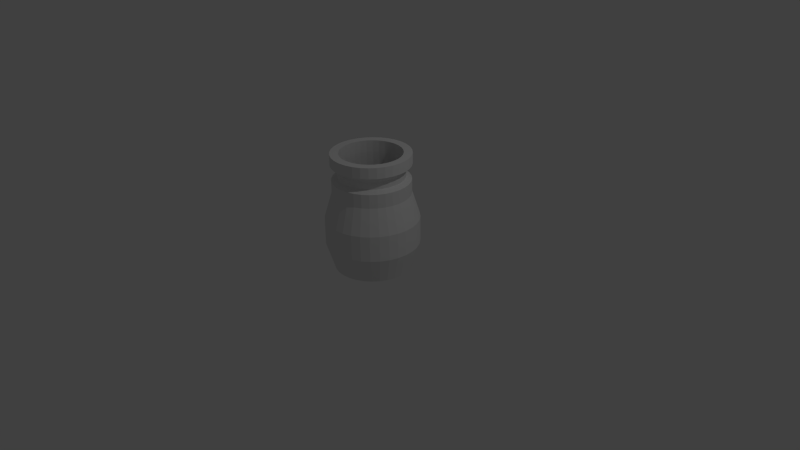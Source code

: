# Source: Vase.blend  (saved by Blender 2.69.0; exported with 4.5.12 LTS)
import bpy
from mathutils import Matrix  # noqa: F401  (used for matrix-valued properties, if any)

bpy.ops.wm.read_factory_settings(use_empty=True)
scene = bpy.context.scene
scene.name = 'Scene'

# ---- collections
col_collection_1 = bpy.data.collections.new('Collection 1'); scene.collection.children.link(col_collection_1)

# ---- materials (node trees are filled in below, after node groups)
mat_coin = bpy.data.materials.new('Coin')
mat_coin.alpha_threshold = 0.0
mat_coin.use_transparent_shadow = False
mat_coin.roughness = 0.5
mat_coin.line_color = (0.0, 0.0, 0.0, 1.0)

# ---- material node trees

# ---- world
world_world = bpy.data.worlds.new('World'); scene.world = world_world
world_world.color = (0.05088, 0.05088, 0.05088)
world_world.use_sun_shadow = False
world_world.sun_shadow_jitter_overblur = 0.0
world_world.cycles.sampling_method = 'MANUAL'
world_world.cycles.sample_map_resolution = 256

# ---- cameras
cam_camera = bpy.data.cameras.new('Camera')
cam_camera.clip_end = 100.0
cam_camera.lens = 35.0
cam_camera.sensor_width = 32.0
cam_camera.sensor_height = 18.0
cam_camera.ortho_scale = 7.314
cam_camera.dof.focus_distance = 0.0
cam_camera.dof.aperture_fstop = 128.0

# ---- lights
light_lamp = bpy.data.lights.new('Lamp', 'POINT')
light_lamp.transmission_factor = 0.0
light_lamp.cutoff_distance = 30.0
light_lamp.energy = 100.0
light_lamp.shadow_buffer_clip_start = 1.001
light_lamp.shadow_soft_size = 0.1
light_lamp.shadow_maximum_resolution = 0.006
light_lamp.use_absolute_resolution = True
light_lamp.cycles.use_multiple_importance_sampling = False

# ---- meshes
me_cylinder = bpy.data.meshes.new('Cylinder')
me_cylinder.from_pydata([(3.8e-08, 0.5, -0.1187), (3.8e-08, 0.5, 0.8813), (0.09755, 0.4904, -0.1187), (0.09755, 0.4904, 0.8813), (0.1913, 0.4619, -0.1187), (0.1913, 0.4619, 0.8813), (0.2778, 0.4157, -0.1187), (0.2778, 0.4157, 0.8813), (0.3536, 0.3536, -0.1187), (0.3536, 0.3536, 0.8813), (0.4157, 0.2778, -0.1187), (0.4157, 0.2778, 0.8813), (0.4619, 0.1913, -0.1187), (0.4619, 0.1913, 0.8813), (0.4904, 0.09755, -0.1187), (0.4904, 0.09755, 0.8813), (0.5, 1.936e-07, -0.1187), (0.5, 1.936e-07, 0.8813), (0.4904, -0.09754, -0.1187), (0.4904, -0.09754, 0.8813), (0.4619, -0.1913, -0.1187), (0.4619, -0.1913, 0.8813), (0.4157, -0.2778, -0.1187), (0.4157, -0.2778, 0.8813), (0.3536, -0.3536, -0.1187), (0.3536, -0.3536, 0.8813), (0.2778, -0.4157, -0.1187), (0.2778, -0.4157, 0.8813), (0.1913, -0.4619, -0.1187), (0.1913, -0.4619, 0.8813), (0.09755, -0.4904, -0.1187), (0.09755, -0.4904, 0.8813), (-1.249e-07, -0.5, -0.1187), (-1.249e-07, -0.5, 0.8813), (-0.09755, -0.4904, -0.1187), (-0.09755, -0.4904, 0.8813), (-0.1913, -0.4619, -0.1187), (-0.1913, -0.4619, 0.8813), (-0.2778, -0.4157, -0.1187), (-0.2778, -0.4157, 0.8813), (-0.3536, -0.3536, -0.1187), (-0.3536, -0.3536, 0.8813), (-0.4157, -0.2778, -0.1187), (-0.4157, -0.2778, 0.8813), (-0.4619, -0.1913, -0.1187), (-0.4619, -0.1913, 0.8813), (-0.4904, -0.09754, -0.1187), (-0.4904, -0.09754, 0.8813), (-0.5, 6.387e-07, -0.1187), (-0.5, 6.387e-07, 0.8813), (-0.4904, 0.09755, -0.1187), (-0.4904, 0.09755, 0.8813), (-0.4619, 0.1913, -0.1187), (-0.4619, 0.1913, 0.8813), (-0.4157, 0.2778, -0.1187), (-0.4157, 0.2778, 0.8813), (-0.3536, 0.3536, -0.1187), (-0.3536, 0.3536, 0.8813), (-0.2778, 0.4157, -0.1187), (-0.2778, 0.4157, 0.8813), (-0.1913, 0.4619, -0.1187), (-0.1913, 0.4619, 0.8813), (-0.09754, 0.4904, -0.1187), (-0.09754, 0.4904, 0.8813), (3.251e-08, 0.6025, 0.2146), (3.251e-08, 0.6025, 0.5479), (0.1175, 0.5909, 0.5479), (0.1175, 0.5909, 0.2146), (0.2306, 0.5566, 0.5479), (0.2306, 0.5566, 0.2146), (0.3347, 0.5009, 0.5479), (0.3347, 0.5009, 0.2146), (0.426, 0.426, 0.5479), (0.426, 0.426, 0.2146), (0.5009, 0.3347, 0.5479), (0.5009, 0.3347, 0.2146), (0.5566, 0.2306, 0.5479), (0.5566, 0.2306, 0.2146), (0.5909, 0.1175, 0.5479), (0.5909, 0.1175, 0.2146), (0.6025, 1.687e-07, 0.5479), (0.6025, 1.687e-07, 0.2146), (0.5909, -0.1175, 0.5479), (0.5909, -0.1175, 0.2146), (0.5566, -0.2306, 0.5479), (0.5566, -0.2306, 0.2146), (0.5009, -0.3347, 0.5479), (0.5009, -0.3347, 0.2146), (0.426, -0.426, 0.5479), (0.426, -0.426, 0.2146), (0.3347, -0.5009, 0.5479), (0.3347, -0.5009, 0.2146), (0.2306, -0.5566, 0.5479), (0.2306, -0.5566, 0.2146), (0.1175, -0.5909, 0.5479), (0.1175, -0.5909, 0.2146), (-1.638e-07, -0.6025, 0.5479), (-1.638e-07, -0.6025, 0.2146), (-0.1175, -0.5909, 0.5479), (-0.1175, -0.5909, 0.2146), (-0.2306, -0.5566, 0.5479), (-0.2306, -0.5566, 0.2146), (-0.3347, -0.5009, 0.5479), (-0.3347, -0.5009, 0.2146), (-0.426, -0.426, 0.5479), (-0.426, -0.426, 0.2146), (-0.5009, -0.3347, 0.5479), (-0.5009, -0.3347, 0.2146), (-0.5566, -0.2306, 0.5479), (-0.5566, -0.2306, 0.2146), (-0.5909, -0.1175, 0.5479), (-0.5909, -0.1175, 0.2146), (-0.6025, 7.05e-07, 0.5479), (-0.6025, 7.05e-07, 0.2146), (-0.5909, 0.1175, 0.5479), (-0.5909, 0.1175, 0.2146), (-0.5566, 0.2306, 0.5479), (-0.5566, 0.2306, 0.2146), (-0.5009, 0.3347, 0.5479), (-0.5009, 0.3347, 0.2146), (-0.426, 0.426, 0.5479), (-0.426, 0.426, 0.2146), (-0.3347, 0.5009, 0.5479), (-0.3347, 0.5009, 0.2146), (-0.2306, 0.5566, 0.5479), (-0.2306, 0.5566, 0.2146), (-0.1175, 0.5909, 0.5479), (-0.1175, 0.5909, 0.2146), (2.609e-08, 0.5, 1.059), (0.09755, 0.4904, 1.059), (0.1913, 0.4619, 1.059), (0.2778, 0.4157, 1.059), (0.3536, 0.3536, 1.059), (0.4157, 0.2778, 1.059), (0.4619, 0.1913, 1.059), (0.4904, 0.09755, 1.059), (0.5, 1.936e-07, 1.059), (0.4904, -0.09754, 1.059), (0.4619, -0.1913, 1.059), (0.4157, -0.2778, 1.059), (0.3536, -0.3536, 1.059), (0.2778, -0.4157, 1.059), (0.1913, -0.4619, 1.059), (0.09755, -0.4904, 1.059), (-1.368e-07, -0.5, 1.059), (-0.09755, -0.4904, 1.059), (-0.1913, -0.4619, 1.059), (-0.2778, -0.4157, 1.059), (-0.3536, -0.3536, 1.059), (-0.4157, -0.2778, 1.059), (-0.4619, -0.1913, 1.059), (-0.4904, -0.09754, 1.059), (-0.5, 6.387e-07, 1.059), (-0.4904, 0.09755, 1.059), (-0.4619, 0.1913, 1.059), (-0.4157, 0.2778, 1.059), (-0.3536, 0.3536, 1.059), (-0.2778, 0.4157, 1.059), (-0.1913, 0.4619, 1.059), (-0.09754, 0.4904, 1.059), (3.612e-08, 0.4287, 1.098), (0.08364, 0.4205, 1.098), (0.1641, 0.3961, 1.098), (0.2382, 0.3565, 1.098), (0.3031, 0.3031, 1.098), (0.3565, 0.2382, 1.098), (0.3961, 0.1641, 1.098), (0.4205, 0.08364, 1.098), (0.4287, 2.086e-07, 1.098), (0.4205, -0.08364, 1.098), (0.3961, -0.1641, 1.098), (0.3565, -0.2382, 1.098), (0.3031, -0.3031, 1.098), (0.2382, -0.3565, 1.098), (0.1641, -0.3961, 1.098), (0.08364, -0.4205, 1.098), (-1.036e-07, -0.4287, 1.098), (-0.08364, -0.4205, 1.098), (-0.1641, -0.3961, 1.098), (-0.2382, -0.3565, 1.098), (-0.3031, -0.3031, 1.098), (-0.3565, -0.2382, 1.098), (-0.3961, -0.1641, 1.098), (-0.4205, -0.08363, 1.098), (-0.4287, 5.901e-07, 1.098), (-0.4205, 0.08364, 1.098), (-0.3961, 0.1641, 1.098), (-0.3565, 0.2382, 1.098), (-0.3031, 0.3031, 1.098), (-0.2382, 0.3565, 1.098), (-0.1641, 0.3961, 1.098), (-0.08363, 0.4205, 1.098), (2.737e-08, 0.4287, 1.194), (0.08364, 0.4205, 1.194), (0.1641, 0.3961, 1.194), (0.2382, 0.3565, 1.194), (0.3031, 0.3031, 1.194), (0.3565, 0.2382, 1.194), (0.3961, 0.1641, 1.194), (0.4205, 0.08364, 1.194), (0.4287, 2.086e-07, 1.194), (0.4205, -0.08364, 1.194), (0.3961, -0.1641, 1.194), (0.3565, -0.2382, 1.194), (0.3031, -0.3031, 1.194), (0.2382, -0.3565, 1.194), (0.1641, -0.3961, 1.194), (0.08364, -0.4205, 1.194), (-1.123e-07, -0.4287, 1.194), (-0.08364, -0.4205, 1.194), (-0.1641, -0.3961, 1.194), (-0.2382, -0.3565, 1.194), (-0.3031, -0.3031, 1.194), (-0.3565, -0.2382, 1.194), (-0.3961, -0.1641, 1.194), (-0.4205, -0.08363, 1.194), (-0.4287, 5.901e-07, 1.194), (-0.4205, 0.08364, 1.194), (-0.3961, 0.1641, 1.194), (-0.3565, 0.2382, 1.194), (-0.3031, 0.3031, 1.194), (-0.2382, 0.3565, 1.194), (-0.1641, 0.3961, 1.194), (-0.08363, 0.4205, 1.194), (2.86e-08, 0.5097, 1.265), (0.09944, 0.4999, 1.265), (0.1951, 0.4709, 1.265), (0.2832, 0.4238, 1.265), (0.3604, 0.3604, 1.265), (0.4238, 0.2832, 1.265), (0.4709, 0.1951, 1.265), (0.4999, 0.09944, 1.265), (0.5097, 1.877e-07, 1.265), (0.4999, -0.09944, 1.265), (0.4709, -0.1951, 1.265), (0.4238, -0.2832, 1.265), (0.3604, -0.3604, 1.265), (0.2832, -0.4238, 1.265), (0.1951, -0.4709, 1.265), (0.09944, -0.4999, 1.265), (-1.375e-07, -0.5097, 1.265), (-0.09944, -0.4999, 1.265), (-0.1951, -0.4709, 1.265), (-0.2832, -0.4238, 1.265), (-0.3604, -0.3604, 1.265), (-0.4238, -0.2832, 1.265), (-0.4709, -0.1951, 1.265), (-0.4999, -0.09944, 1.265), (-0.5097, 6.414e-07, 1.265), (-0.4999, 0.09944, 1.265), (-0.4709, 0.1951, 1.265), (-0.4238, 0.2832, 1.265), (-0.3604, 0.3604, 1.265), (-0.2832, 0.4238, 1.265), (-0.1951, 0.4709, 1.265), (-0.09944, 0.4999, 1.265), (3.506e-08, 0.5097, 1.406), (0.09944, 0.4999, 1.406), (0.1951, 0.4709, 1.406), (0.2832, 0.4238, 1.406), (0.3604, 0.3604, 1.406), (0.4238, 0.2832, 1.406), (0.4709, 0.1951, 1.406), (0.4999, 0.09944, 1.406), (0.5097, 1.877e-07, 1.406), (0.4999, -0.09944, 1.406), (0.4709, -0.1951, 1.406), (0.4238, -0.2832, 1.406), (0.3604, -0.3604, 1.406), (0.2832, -0.4238, 1.406), (0.1951, -0.4709, 1.406), (0.09944, -0.4999, 1.406), (-1.31e-07, -0.5097, 1.406), (-0.09944, -0.4999, 1.406), (-0.1951, -0.4709, 1.406), (-0.2832, -0.4238, 1.406), (-0.3604, -0.3604, 1.406), (-0.4238, -0.2832, 1.406), (-0.4709, -0.1951, 1.406), (-0.4999, -0.09944, 1.406), (-0.5097, 6.414e-07, 1.406), (-0.4999, 0.09944, 1.406), (-0.4709, 0.1951, 1.406), (-0.4238, 0.2832, 1.406), (-0.3604, 0.3604, 1.406), (-0.2832, 0.4238, 1.406), (-0.1951, 0.4709, 1.406), (-0.09944, 0.4999, 1.406), (4.98e-08, 0.2912, 0.007811), (0.0568, 0.2856, 0.007811), (0.1114, 0.269, 0.007811), (0.1618, 0.2421, 0.007811), (0.2059, 0.2059, 0.007811), (0.2421, 0.1618, 0.007811), (0.269, 0.1114, 0.007811), (0.2856, 0.0568, 0.007811), (0.2912, 2.376e-07, 0.007811), (0.2856, -0.0568, 0.007811), (0.269, -0.1114, 0.007811), (0.2421, -0.1618, 0.007811), (0.2059, -0.2059, 0.007811), (0.1618, -0.2421, 0.007811), (0.1114, -0.269, 0.007811), (0.0568, -0.2856, 0.007811), (-4.508e-08, -0.2912, 0.007811), (-0.0568, -0.2856, 0.007811), (-0.1114, -0.269, 0.007811), (-0.1618, -0.2421, 0.007811), (-0.2059, -0.2059, 0.007811), (-0.2421, -0.1618, 0.007811), (-0.269, -0.1114, 0.007811), (-0.2856, -0.0568, 0.007811), (-0.2912, 4.967e-07, 0.007811), (-0.2856, 0.0568, 0.007811), (-0.269, 0.1114, 0.007811), (-0.2421, 0.1618, 0.007811), (-0.2059, 0.2059, 0.007811), (-0.1618, 0.2421, 0.007811), (-0.1114, 0.269, 0.007811), (-0.0568, 0.2856, 0.007811), (-0.07812, 0.3927, 1.406), (-0.1532, 0.37, 1.406), (-0.2831, -0.2831, 1.406), (-0.2225, -0.3329, 1.406), (0.3927, -0.07812, 1.406), (0.4004, 2.126e-07, 1.406), (-0.2225, 0.3329, 1.406), (-0.2831, 0.2831, 1.406), (-0.1532, -0.37, 1.406), (-0.07812, -0.3927, 1.406), (0.3927, 0.07812, 1.406), (0.37, 0.1532, 1.406), (-0.3329, 0.2225, 1.406), (-0.37, 0.1532, 1.406), (0.3329, 0.2225, 1.406), (0.2831, 0.2831, 1.406), (-8.805e-08, -0.4004, 1.406), (0.07812, -0.3927, 1.406), (-0.3927, 0.07812, 1.406), (-0.4004, 5.691e-07, 1.406), (0.2225, 0.3329, 1.406), (0.1532, 0.37, 1.406), (0.1532, -0.37, 1.406), (0.2225, -0.3329, 1.406), (-0.3927, -0.07812, 1.406), (-0.37, -0.1532, 1.406), (0.07812, 0.3927, 1.406), (4.243e-08, 0.4004, 1.406), (0.2831, -0.2831, 1.406), (0.3329, -0.2225, 1.406), (-0.3329, -0.2225, 1.406), (0.37, -0.1532, 1.406), (-0.1545, 0.3729, 1.247), (-0.2243, -0.3356, 1.247), (0.4037, 2.113e-07, 1.247), (-0.2854, 0.2854, 1.247), (-0.07875, -0.3959, 1.247), (0.3729, 0.1545, 1.247), (-0.3729, 0.1545, 1.247), (0.2854, 0.2854, 1.247), (0.07875, -0.3959, 1.247), (-0.4037, 5.706e-07, 1.247), (0.1545, 0.3729, 1.247), (0.2243, -0.3356, 1.247), (-0.3729, -0.1545, 1.247), (4.166e-08, 0.4037, 1.247), (0.3356, -0.2243, 1.247), (-0.07875, 0.3959, 1.247), (-0.2854, -0.2854, 1.247), (0.3959, -0.07875, 1.247), (-0.2243, 0.3356, 1.247), (-0.1545, -0.3729, 1.247), (0.3959, 0.07875, 1.247), (-0.3356, 0.2243, 1.247), (0.3356, 0.2243, 1.247), (-8.986e-08, -0.4037, 1.247), (-0.3959, 0.07875, 1.247), (0.2243, 0.3356, 1.247), (0.1545, -0.3729, 1.247), (-0.3959, -0.07875, 1.247), (0.07875, 0.3959, 1.247), (0.2854, -0.2854, 1.247), (-0.3356, -0.2243, 1.247), (0.3729, -0.1545, 1.247), (-0.1628, 0.393, 0.9455), (-0.2363, -0.3537, 0.9455), (0.4253, 2.046e-07, 0.9455), (-0.3008, 0.3008, 0.9455), (-0.08298, -0.4172, 0.9455), (0.393, 0.1628, 0.9455), (-0.393, 0.1628, 0.9455), (0.3008, 0.3008, 0.9455), (0.08298, -0.4172, 0.9455), (-0.4253, 5.832e-07, 0.9455), (0.1628, 0.393, 0.9455), (0.2363, -0.3537, 0.9455), (-0.393, -0.1628, 0.9455), (3.965e-08, 0.4253, 0.9455), (0.3537, -0.2363, 0.9455), (-0.08298, 0.4172, 0.9455), (-0.3008, -0.3008, 0.9455), (0.4172, -0.08298, 0.9455), (-0.2363, 0.3537, 0.9455), (-0.1628, -0.393, 0.9455), (0.4172, 0.08298, 0.9455), (-0.3537, 0.2363, 0.9455), (0.3537, 0.2363, 0.9455), (-9.894e-08, -0.4253, 0.9455), (-0.4172, 0.08298, 0.9455), (0.2363, 0.3537, 0.9455), (0.1628, -0.393, 0.9455), (-0.4172, -0.08298, 0.9455), (0.08298, 0.4172, 0.9455), (0.3008, -0.3008, 0.9455), (-0.3537, -0.2363, 0.9455), (0.393, -0.1628, 0.9455), (5.701e-08, 0.3399, -0.1921), (0.06631, 0.3334, -0.1921), (0.1301, 0.314, -0.1921), (0.1888, 0.2826, -0.1921), (0.2404, 0.2404, -0.1921), (0.2826, 0.1888, -0.1921), (0.314, 0.1301, -0.1921), (0.3334, 0.06631, -0.1921), (0.3399, 2.272e-07, -0.1921), (0.3334, -0.06631, -0.1921), (0.314, -0.1301, -0.1921), (0.2826, -0.1888, -0.1921), (0.2404, -0.2404, -0.1921), (0.1888, -0.2826, -0.1921), (0.1301, -0.314, -0.1921), (0.06631, -0.3334, -0.1921), (-5.375e-08, -0.3399, -0.1921), (-0.06631, -0.3334, -0.1921), (-0.1301, -0.314, -0.1921), (-0.1888, -0.2826, -0.1921), (-0.2404, -0.2404, -0.1921), (-0.2826, -0.1888, -0.1921), (-0.314, -0.1301, -0.1921), (-0.3334, -0.06631, -0.1921), (-0.3399, 5.297e-07, -0.1921), (-0.3334, 0.06631, -0.1921), (-0.314, 0.1301, -0.1921), (-0.2826, 0.1888, -0.1921), (-0.2404, 0.2404, -0.1921), (-0.1888, 0.2826, -0.1921), (-0.1301, 0.314, -0.1921), (-0.06631, 0.3334, -0.1921), (-0.2011, 0.4855, 0.4766), (-0.2919, -0.4369, 0.4766), (0.5255, 1.789e-07, 0.4766), (-0.3716, 0.3716, 0.4766), (-0.1025, -0.5154, 0.4766), (0.4855, 0.2011, 0.4766), (-0.4855, 0.2011, 0.4766), (0.3716, 0.3716, 0.4766), (0.1025, -0.5154, 0.4766), (-0.5255, 6.467e-07, 0.4766), (0.2011, 0.4855, 0.4766), (0.2919, -0.4369, 0.4766), (-0.4855, -0.2011, 0.4766), (3.439e-08, 0.5255, 0.4766), (0.4369, -0.2919, 0.4766), (-0.1025, 0.5154, 0.4766), (-0.3716, -0.3716, 0.4766), (0.5154, -0.1025, 0.4766), (-0.2919, 0.4369, 0.4766), (-0.2011, -0.4855, 0.4766), (0.5154, 0.1025, 0.4766), (-0.4369, 0.2919, 0.4766), (0.4369, 0.2919, 0.4766), (-1.368e-07, -0.5255, 0.4766), (-0.5154, 0.1025, 0.4766), (0.2919, 0.4369, 0.4766), (0.2011, -0.4855, 0.4766), (-0.5154, -0.1025, 0.4766), (0.1025, 0.5154, 0.4766), (0.3716, -0.3716, 0.4766), (-0.4369, -0.2919, 0.4766), (0.4855, -0.2011, 0.4766)], [], [(65, 1, 3, 66), (66, 3, 5, 68), (68, 5, 7, 70), (70, 7, 9, 72), (72, 9, 11, 74), (74, 11, 13, 76), (76, 13, 15, 78), (78, 15, 17, 80), (80, 17, 19, 82), (82, 19, 21, 84), (84, 21, 23, 86), (86, 23, 25, 88), (88, 25, 27, 90), (90, 27, 29, 92), (92, 29, 31, 94), (94, 31, 33, 96), (96, 33, 35, 98), (98, 35, 37, 100), (100, 37, 39, 102), (102, 39, 41, 104), (104, 41, 43, 106), (106, 43, 45, 108), (108, 45, 47, 110), (110, 47, 49, 112), (112, 49, 51, 114), (114, 51, 53, 116), (116, 53, 55, 118), (118, 55, 57, 120), (120, 57, 59, 122), (122, 59, 61, 124), (63, 61, 158, 159), (126, 63, 1, 65), (124, 61, 63, 126), (58, 60, 446, 445), (0, 64, 67, 2), (64, 65, 66, 67), (2, 67, 69, 4), (67, 66, 68, 69), (4, 69, 71, 6), (69, 68, 70, 71), (6, 71, 73, 8), (71, 70, 72, 73), (8, 73, 75, 10), (73, 72, 74, 75), (10, 75, 77, 12), (75, 74, 76, 77), (12, 77, 79, 14), (77, 76, 78, 79), (14, 79, 81, 16), (79, 78, 80, 81), (16, 81, 83, 18), (81, 80, 82, 83), (18, 83, 85, 20), (83, 82, 84, 85), (20, 85, 87, 22), (85, 84, 86, 87), (22, 87, 89, 24), (87, 86, 88, 89), (24, 89, 91, 26), (89, 88, 90, 91), (26, 91, 93, 28), (91, 90, 92, 93), (28, 93, 95, 30), (93, 92, 94, 95), (30, 95, 97, 32), (95, 94, 96, 97), (32, 97, 99, 34), (97, 96, 98, 99), (34, 99, 101, 36), (99, 98, 100, 101), (36, 101, 103, 38), (101, 100, 102, 103), (38, 103, 105, 40), (103, 102, 104, 105), (40, 105, 107, 42), (105, 104, 106, 107), (42, 107, 109, 44), (107, 106, 108, 109), (44, 109, 111, 46), (109, 108, 110, 111), (46, 111, 113, 48), (111, 110, 112, 113), (48, 113, 115, 50), (113, 112, 114, 115), (50, 115, 117, 52), (115, 114, 116, 117), (52, 117, 119, 54), (117, 116, 118, 119), (54, 119, 121, 56), (119, 118, 120, 121), (56, 121, 123, 58), (121, 120, 122, 123), (58, 123, 125, 60), (123, 122, 124, 125), (62, 127, 64, 0), (127, 126, 65, 64), (60, 125, 127, 62), (125, 124, 126, 127), (151, 150, 182, 183), (41, 39, 147, 148), (19, 17, 136, 137), (47, 45, 150, 151), (25, 23, 139, 140), (53, 51, 153, 154), (9, 7, 131, 132), (31, 29, 142, 143), (59, 57, 156, 157), (37, 35, 145, 146), (15, 13, 134, 135), (1, 63, 159, 128), (43, 41, 148, 149), (21, 19, 137, 138), (49, 47, 151, 152), (5, 3, 129, 130), (27, 25, 140, 141), (55, 53, 154, 155), (11, 9, 132, 133), (33, 31, 143, 144), (61, 59, 157, 158), (39, 37, 146, 147), (3, 1, 128, 129), (17, 15, 135, 136), (45, 43, 149, 150), (23, 21, 138, 139), (51, 49, 152, 153), (7, 5, 130, 131), (29, 27, 141, 142), (57, 55, 155, 156), (35, 33, 144, 145), (13, 11, 133, 134), (185, 184, 216, 217), (129, 128, 160, 161), (140, 139, 171, 172), (128, 159, 191, 160), (149, 148, 180, 181), (138, 137, 169, 170), (158, 157, 189, 190), (147, 146, 178, 179), (136, 135, 167, 168), (156, 155, 187, 188), (145, 144, 176, 177), (134, 133, 165, 166), (154, 153, 185, 186), (132, 131, 163, 164), (143, 142, 174, 175), (152, 151, 183, 184), (130, 129, 161, 162), (141, 140, 172, 173), (150, 149, 181, 182), (139, 138, 170, 171), (159, 158, 190, 191), (148, 147, 179, 180), (137, 136, 168, 169), (157, 156, 188, 189), (146, 145, 177, 178), (135, 134, 166, 167), (155, 154, 186, 187), (133, 132, 164, 165), (144, 143, 175, 176), (153, 152, 184, 185), (131, 130, 162, 163), (142, 141, 173, 174), (219, 218, 250, 251), (163, 162, 194, 195), (174, 173, 205, 206), (183, 182, 214, 215), (161, 160, 192, 193), (172, 171, 203, 204), (160, 191, 223, 192), (181, 180, 212, 213), (170, 169, 201, 202), (190, 189, 221, 222), (179, 178, 210, 211), (168, 167, 199, 200), (188, 187, 219, 220), (177, 176, 208, 209), (166, 165, 197, 198), (186, 185, 217, 218), (164, 163, 195, 196), (175, 174, 206, 207), (184, 183, 215, 216), (162, 161, 193, 194), (173, 172, 204, 205), (182, 181, 213, 214), (171, 170, 202, 203), (191, 190, 222, 223), (180, 179, 211, 212), (169, 168, 200, 201), (189, 188, 220, 221), (178, 177, 209, 210), (167, 166, 198, 199), (187, 186, 218, 219), (165, 164, 196, 197), (176, 175, 207, 208), (253, 252, 284, 285), (197, 196, 228, 229), (208, 207, 239, 240), (217, 216, 248, 249), (195, 194, 226, 227), (206, 205, 237, 238), (215, 214, 246, 247), (193, 192, 224, 225), (204, 203, 235, 236), (192, 223, 255, 224), (213, 212, 244, 245), (202, 201, 233, 234), (222, 221, 253, 254), (211, 210, 242, 243), (200, 199, 231, 232), (220, 219, 251, 252), (209, 208, 240, 241), (198, 197, 229, 230), (218, 217, 249, 250), (196, 195, 227, 228), (207, 206, 238, 239), (216, 215, 247, 248), (194, 193, 225, 226), (205, 204, 236, 237), (214, 213, 245, 246), (203, 202, 234, 235), (223, 222, 254, 255), (212, 211, 243, 244), (201, 200, 232, 233), (221, 220, 252, 253), (210, 209, 241, 242), (199, 198, 230, 231), (463, 448, 318, 319), (242, 241, 273, 274), (231, 230, 262, 263), (251, 250, 282, 283), (229, 228, 260, 261), (240, 239, 271, 272), (249, 248, 280, 281), (227, 226, 258, 259), (238, 237, 269, 270), (247, 246, 278, 279), (225, 224, 256, 257), (236, 235, 267, 268), (224, 255, 287, 256), (245, 244, 276, 277), (234, 233, 265, 266), (254, 253, 285, 286), (243, 242, 274, 275), (232, 231, 263, 264), (252, 251, 283, 284), (241, 240, 272, 273), (230, 229, 261, 262), (250, 249, 281, 282), (228, 227, 259, 260), (239, 238, 270, 271), (248, 247, 279, 280), (226, 225, 257, 258), (237, 236, 268, 269), (246, 245, 277, 278), (235, 234, 266, 267), (255, 254, 286, 287), (244, 243, 275, 276), (233, 232, 264, 265), (289, 288, 319, 318, 317, 316, 315, 314, 313, 312, 311, 310, 309, 308, 307, 306, 305, 304, 303, 302, 301, 300, 299, 298, 297, 296, 295, 294, 293, 292, 291, 290), (464, 449, 307, 308), (465, 450, 296, 297), (466, 451, 316, 317), (467, 452, 305, 306), (468, 453, 294, 295), (469, 454, 314, 315), (470, 455, 292, 293), (471, 456, 303, 304), (472, 457, 312, 313), (473, 458, 290, 291), (474, 459, 301, 302), (475, 460, 310, 311), (476, 461, 288, 289), (477, 462, 299, 300), (461, 463, 319, 288), (478, 464, 308, 309), (479, 465, 297, 298), (448, 466, 317, 318), (449, 467, 306, 307), (450, 468, 295, 296), (451, 469, 315, 316), (452, 471, 304, 305), (453, 470, 293, 294), (454, 472, 313, 314), (455, 473, 291, 292), (456, 474, 302, 303), (457, 475, 311, 312), (458, 476, 289, 290), (459, 477, 300, 301), (460, 478, 309, 310), (462, 479, 298, 299), (287, 286, 321, 320), (276, 275, 323, 322), (265, 264, 325, 324), (285, 284, 327, 326), (274, 273, 329, 328), (263, 262, 331, 330), (283, 282, 333, 332), (261, 260, 335, 334), (272, 271, 337, 336), (281, 280, 339, 338), (259, 258, 341, 340), (270, 269, 343, 342), (279, 278, 345, 344), (257, 256, 347, 346), (268, 267, 349, 348), (256, 287, 320, 347), (277, 276, 322, 350), (266, 265, 324, 351), (286, 285, 326, 321), (275, 274, 328, 323), (264, 263, 330, 325), (284, 283, 332, 327), (273, 272, 336, 329), (262, 261, 334, 331), (282, 281, 338, 333), (260, 259, 340, 335), (271, 270, 342, 337), (280, 279, 344, 339), (258, 257, 346, 341), (269, 268, 348, 343), (278, 277, 350, 345), (267, 266, 351, 349), (320, 321, 352, 367), (322, 323, 353, 368), (324, 325, 354, 369), (326, 327, 355, 370), (328, 329, 356, 371), (330, 331, 357, 372), (332, 333, 358, 373), (334, 335, 359, 374), (336, 337, 360, 375), (338, 339, 361, 376), (340, 341, 362, 377), (342, 343, 363, 378), (344, 345, 364, 379), (346, 347, 365, 380), (348, 349, 366, 381), (347, 320, 367, 365), (350, 322, 368, 382), (351, 324, 369, 383), (321, 326, 370, 352), (323, 328, 371, 353), (325, 330, 372, 354), (327, 332, 373, 355), (329, 336, 375, 356), (331, 334, 374, 357), (333, 338, 376, 358), (335, 340, 377, 359), (337, 342, 378, 360), (339, 344, 379, 361), (341, 346, 380, 362), (343, 348, 381, 363), (345, 350, 382, 364), (349, 351, 383, 366), (367, 352, 384, 399), (368, 353, 385, 400), (369, 354, 386, 401), (370, 355, 387, 402), (371, 356, 388, 403), (372, 357, 389, 404), (373, 358, 390, 405), (374, 359, 391, 406), (375, 360, 392, 407), (376, 361, 393, 408), (377, 362, 394, 409), (378, 363, 395, 410), (379, 364, 396, 411), (380, 365, 397, 412), (381, 366, 398, 413), (365, 367, 399, 397), (382, 368, 400, 414), (383, 369, 401, 415), (352, 370, 402, 384), (353, 371, 403, 385), (354, 372, 404, 386), (355, 373, 405, 387), (356, 375, 407, 388), (357, 374, 406, 389), (358, 376, 408, 390), (359, 377, 409, 391), (360, 378, 410, 392), (361, 379, 411, 393), (362, 380, 412, 394), (363, 381, 413, 395), (364, 382, 414, 396), (366, 383, 415, 398), (416, 417, 418, 419, 420, 421, 422, 423, 424, 425, 426, 427, 428, 429, 430, 431, 432, 433, 434, 435, 436, 437, 438, 439, 440, 441, 442, 443, 444, 445, 446, 447), (36, 38, 435, 434), (0, 2, 417, 416), (14, 16, 424, 423), (42, 44, 438, 437), (20, 22, 427, 426), (48, 50, 441, 440), (4, 6, 419, 418), (26, 28, 430, 429), (54, 56, 444, 443), (32, 34, 433, 432), (10, 12, 422, 421), (60, 62, 447, 446), (38, 40, 436, 435), (16, 18, 425, 424), (44, 46, 439, 438), (22, 24, 428, 427), (50, 52, 442, 441), (6, 8, 420, 419), (28, 30, 431, 430), (56, 58, 445, 444), (34, 36, 434, 433), (12, 14, 423, 422), (62, 0, 416, 447), (40, 42, 437, 436), (18, 20, 426, 425), (46, 48, 440, 439), (2, 4, 418, 417), (24, 26, 429, 428), (52, 54, 443, 442), (8, 10, 421, 420), (30, 32, 432, 431), (399, 384, 448, 463), (400, 385, 449, 464), (401, 386, 450, 465), (402, 387, 451, 466), (403, 388, 452, 467), (404, 389, 453, 468), (405, 390, 454, 469), (406, 391, 455, 470), (407, 392, 456, 471), (408, 393, 457, 472), (409, 394, 458, 473), (410, 395, 459, 474), (411, 396, 460, 475), (412, 397, 461, 476), (413, 398, 462, 477), (397, 399, 463, 461), (414, 400, 464, 478), (415, 401, 465, 479), (384, 402, 466, 448), (385, 403, 467, 449), (386, 404, 468, 450), (387, 405, 469, 451), (388, 407, 471, 452), (389, 406, 470, 453), (390, 408, 472, 454), (391, 409, 473, 455), (392, 410, 474, 456), (393, 411, 475, 457), (394, 412, 476, 458), (395, 413, 477, 459), (396, 414, 478, 460), (398, 415, 479, 462)])
_uv = me_cylinder.uv_layers.new(name='UVMap')
_uv.uv.foreach_set('vector', [0.3112, 0.3617, 0.3691, 0.3935, 0.3592, 0.4111, 0.3016, 0.3791, 0.3016, 0.3791, 0.3592, 0.4111, 0.3492, 0.4287, 0.2919, 0.3963, 0.2919, 0.3963, 0.3492, 0.4287, 0.3392, 0.4463, 0.282, 0.4135, 0.282, 0.4135, 0.3392, 0.4463, 0.3292, 0.4638, 0.272, 0.4307, 0.272, 0.4307, 0.3292, 0.4638, 0.319, 0.4814, 0.2617, 0.4479, 0.2617, 0.4479, 0.319, 0.4814, 0.3088, 0.4991, 0.2512, 0.4651, 0.2512, 0.4651, 0.3088, 0.4991, 0.2985, 0.517, 0.2405, 0.4823, 0.2405, 0.4823, 0.2985, 0.517, 0.288, 0.535, 0.2295, 0.4997, 0.2295, 0.4997, 0.288, 0.535, 0.2774, 0.5532, 0.2181, 0.5173, 0.2181, 0.5173, 0.2774, 0.5532, 0.2667, 0.5716, 0.2065, 0.5351, 0.2065, 0.5351, 0.2667, 0.5716, 0.2558, 0.5904, 0.1944, 0.5533, 0.1944, 0.5533, 0.2558, 0.5904, 0.2449, 0.6095, 0.1818, 0.572, 0.1818, 0.572, 0.2449, 0.6095, 0.234, 0.6292, 0.1688, 0.5914, 0.1688, 0.5914, 0.234, 0.6292, 0.2232, 0.6493, 0.1553, 0.6117, 0.1553, 0.6117, 0.2232, 0.6493, 0.2125, 0.67, 0.1412, 0.6333, 0.1412, 0.6333, 0.2125, 0.67, 0.2024, 0.691, 0.1267, 0.6566, 0.4678, 0.02658, 0.5491, 0.07935, 0.5339, 0.1017, 0.4548, 0.0552, 0.4548, 0.0552, 0.5339, 0.1017, 0.5199, 0.1238, 0.4433, 0.08165, 0.4433, 0.08165, 0.5199, 0.1238, 0.5067, 0.1455, 0.4326, 0.1065, 0.4326, 0.1065, 0.5067, 0.1455, 0.4944, 0.1667, 0.4226, 0.1299, 0.4226, 0.1299, 0.4944, 0.1667, 0.4826, 0.1875, 0.413, 0.1523, 0.413, 0.1523, 0.4826, 0.1875, 0.4712, 0.2078, 0.4036, 0.1738, 0.4036, 0.1738, 0.4712, 0.2078, 0.4603, 0.2277, 0.3943, 0.1946, 0.3943, 0.1946, 0.4603, 0.2277, 0.4496, 0.2471, 0.3851, 0.2147, 0.3851, 0.2147, 0.4496, 0.2471, 0.4392, 0.2663, 0.376, 0.2343, 0.376, 0.2343, 0.4392, 0.2663, 0.4289, 0.2851, 0.3669, 0.2534, 0.3669, 0.2534, 0.4289, 0.2851, 0.4187, 0.3037, 0.3578, 0.2721, 0.3578, 0.2721, 0.4187, 0.3037, 0.4087, 0.322, 0.3486, 0.2905, 0.3486, 0.2905, 0.4087, 0.322, 0.3988, 0.3401, 0.3394, 0.3086, 0.3394, 0.3086, 0.3988, 0.3401, 0.3888, 0.358, 0.3301, 0.3265, 0.3789, 0.3758, 0.3888, 0.358, 0.4211, 0.3759, 0.411, 0.3936, 0.3207, 0.3442, 0.3789, 0.3758, 0.3691, 0.3935, 0.3112, 0.3617, 0.3301, 0.3265, 0.3888, 0.358, 0.3789, 0.3758, 0.3207, 0.3442, 0.2338, 0.2574, 0.2259, 0.2742, 0.1891, 0.2559, 0.1965, 0.2398, 0.2093, 0.307, 0.2631, 0.3354, 0.2539, 0.3523, 0.2007, 0.3231, 0.2631, 0.3354, 0.3112, 0.3617, 0.3016, 0.3791, 0.2539, 0.3523, 0.2007, 0.3231, 0.2539, 0.3523, 0.2444, 0.369, 0.1918, 0.3391, 0.2539, 0.3523, 0.3016, 0.3791, 0.2919, 0.3963, 0.2444, 0.369, 0.1918, 0.3391, 0.2444, 0.369, 0.2348, 0.3857, 0.1827, 0.3548, 0.2444, 0.369, 0.2919, 0.3963, 0.282, 0.4135, 0.2348, 0.3857, 0.1827, 0.3548, 0.2348, 0.3857, 0.2249, 0.4022, 0.1732, 0.3704, 0.2348, 0.3857, 0.282, 0.4135, 0.272, 0.4307, 0.2249, 0.4022, 0.1732, 0.3704, 0.2249, 0.4022, 0.2148, 0.4186, 0.1635, 0.3858, 0.2249, 0.4022, 0.272, 0.4307, 0.2617, 0.4479, 0.2148, 0.4186, 0.1635, 0.3858, 0.2148, 0.4186, 0.2043, 0.435, 0.1535, 0.401, 0.2148, 0.4186, 0.2617, 0.4479, 0.2512, 0.4651, 0.2043, 0.435, 0.1535, 0.401, 0.2043, 0.435, 0.1934, 0.4514, 0.1431, 0.416, 0.2043, 0.435, 0.2512, 0.4651, 0.2405, 0.4823, 0.1934, 0.4514, 0.1431, 0.416, 0.1934, 0.4514, 0.1822, 0.4677, 0.1322, 0.4309, 0.1934, 0.4514, 0.2405, 0.4823, 0.2295, 0.4997, 0.1822, 0.4677, 0.1322, 0.4309, 0.1822, 0.4677, 0.1705, 0.4841, 0.1209, 0.4454, 0.1822, 0.4677, 0.2295, 0.4997, 0.2181, 0.5173, 0.1705, 0.4841, 0.1209, 0.4454, 0.1705, 0.4841, 0.1582, 0.5006, 0.1091, 0.4598, 0.1705, 0.4841, 0.2181, 0.5173, 0.2065, 0.5351, 0.1582, 0.5006, 0.1091, 0.4598, 0.1582, 0.5006, 0.1452, 0.5172, 0.09653, 0.4738, 0.1582, 0.5006, 0.2065, 0.5351, 0.1944, 0.5533, 0.1452, 0.5172, 0.09653, 0.4738, 0.1452, 0.5172, 0.1314, 0.5341, 0.08313, 0.4875, 0.1452, 0.5172, 0.1944, 0.5533, 0.1818, 0.572, 0.1314, 0.5341, 0.08313, 0.4875, 0.1314, 0.5341, 0.1166, 0.5513, 0.06865, 0.5008, 0.1314, 0.5341, 0.1818, 0.572, 0.1688, 0.5914, 0.1166, 0.5513, 0.06865, 0.5008, 0.1166, 0.5513, 0.1005, 0.569, 0.05274, 0.5136, 0.1166, 0.5513, 0.1688, 0.5914, 0.1553, 0.6117, 0.1005, 0.569, 0.05274, 0.5136, 0.1005, 0.569, 0.08275, 0.5875, 0.03486, 0.5258, 0.1005, 0.569, 0.1553, 0.6117, 0.1412, 0.6333, 0.08275, 0.5875, 0.03486, 0.5258, 0.08275, 0.5875, 0.06292, 0.607, 0.01408, 0.5372, 0.08275, 0.5875, 0.1412, 0.6333, 0.1267, 0.6566, 0.06292, 0.607, 0.2906, 0.000116, 0.3814, 0.0001159, 0.3764, 0.03019, 0.2928, 0.02531, 0.3814, 0.0001159, 0.4678, 0.02658, 0.4548, 0.0552, 0.3764, 0.03019, 0.2928, 0.02531, 0.3764, 0.03019, 0.3708, 0.05765, 0.2928, 0.0488, 0.3764, 0.03019, 0.4548, 0.0552, 0.4433, 0.08165, 0.3708, 0.05765, 0.2928, 0.0488, 0.3708, 0.05765, 0.3648, 0.08302, 0.2912, 0.07097, 0.3708, 0.05765, 0.4433, 0.08165, 0.4326, 0.1065, 0.3648, 0.08302, 0.2912, 0.07097, 0.3648, 0.08302, 0.3584, 0.1068, 0.2883, 0.0921, 0.3648, 0.08302, 0.4326, 0.1065, 0.4226, 0.1299, 0.3584, 0.1068, 0.2883, 0.0921, 0.3584, 0.1068, 0.3517, 0.1292, 0.2845, 0.1124, 0.3584, 0.1068, 0.4226, 0.1299, 0.413, 0.1523, 0.3517, 0.1292, 0.2845, 0.1124, 0.3517, 0.1292, 0.3447, 0.1506, 0.2799, 0.1321, 0.3517, 0.1292, 0.413, 0.1523, 0.4036, 0.1738, 0.3447, 0.1506, 0.2799, 0.1321, 0.3447, 0.1506, 0.3374, 0.1712, 0.2746, 0.1511, 0.3447, 0.1506, 0.4036, 0.1738, 0.3943, 0.1946, 0.3374, 0.1712, 0.2746, 0.1511, 0.3374, 0.1712, 0.33, 0.1911, 0.2687, 0.1697, 0.3374, 0.1712, 0.3943, 0.1946, 0.3851, 0.2147, 0.33, 0.1911, 0.2687, 0.1697, 0.33, 0.1911, 0.3223, 0.2104, 0.2624, 0.1879, 0.33, 0.1911, 0.3851, 0.2147, 0.376, 0.2343, 0.3223, 0.2104, 0.2624, 0.1879, 0.3223, 0.2104, 0.3144, 0.2293, 0.2558, 0.2057, 0.3223, 0.2104, 0.376, 0.2343, 0.3669, 0.2534, 0.3144, 0.2293, 0.2558, 0.2057, 0.3144, 0.2293, 0.3063, 0.2477, 0.2487, 0.2232, 0.3144, 0.2293, 0.3669, 0.2534, 0.3578, 0.2721, 0.3063, 0.2477, 0.2487, 0.2232, 0.3063, 0.2477, 0.298, 0.2658, 0.2414, 0.2405, 0.3063, 0.2477, 0.3578, 0.2721, 0.3486, 0.2905, 0.298, 0.2658, 0.2414, 0.2405, 0.298, 0.2658, 0.2895, 0.2835, 0.2338, 0.2574, 0.298, 0.2658, 0.3486, 0.2905, 0.3394, 0.3086, 0.2895, 0.2835, 0.2338, 0.2574, 0.2895, 0.2835, 0.2809, 0.301, 0.2259, 0.2742, 0.2895, 0.2835, 0.3394, 0.3086, 0.3301, 0.3265, 0.2809, 0.301, 0.2177, 0.2907, 0.2721, 0.3183, 0.2631, 0.3354, 0.2093, 0.307, 0.2721, 0.3183, 0.3207, 0.3442, 0.3112, 0.3617, 0.2631, 0.3354, 0.2259, 0.2742, 0.2809, 0.301, 0.2721, 0.3183, 0.2177, 0.2907, 0.2809, 0.301, 0.3301, 0.3265, 0.3207, 0.3442, 0.2721, 0.3183, 0.4953, 0.2475, 0.5069, 0.2283, 0.5241, 0.2391, 0.5123, 0.258, 0.4944, 0.1667, 0.5067, 0.1455, 0.5442, 0.1689, 0.5313, 0.189, 0.2774, 0.5532, 0.288, 0.535, 0.3209, 0.5534, 0.3108, 0.5718, 0.4603, 0.2277, 0.4712, 0.2078, 0.5069, 0.2283, 0.4953, 0.2475, 0.2449, 0.6095, 0.2558, 0.5904, 0.2904, 0.6092, 0.2802, 0.6284, 0.4289, 0.2851, 0.4392, 0.2663, 0.4731, 0.2852, 0.4624, 0.3037, 0.3292, 0.4638, 0.3392, 0.4463, 0.3711, 0.4641, 0.3611, 0.4818, 0.2125, 0.67, 0.2232, 0.6493, 0.26, 0.6677, 0.2502, 0.688, 0.3988, 0.3401, 0.4087, 0.322, 0.4415, 0.3401, 0.4312, 0.3581, 0.5199, 0.1238, 0.5339, 0.1017, 0.5725, 0.1286, 0.5579, 0.1488, 0.2985, 0.517, 0.3088, 0.4991, 0.3411, 0.5173, 0.3311, 0.5353, 0.3691, 0.3935, 0.3789, 0.3758, 0.411, 0.3936, 0.401, 0.4113, 0.4826, 0.1875, 0.4944, 0.1667, 0.5313, 0.189, 0.5189, 0.2088, 0.2667, 0.5716, 0.2774, 0.5532, 0.3108, 0.5718, 0.3006, 0.5903, 0.4496, 0.2471, 0.4603, 0.2277, 0.4953, 0.2475, 0.4841, 0.2665, 0.3492, 0.4287, 0.3592, 0.4111, 0.391, 0.4289, 0.3811, 0.4465, 0.234, 0.6292, 0.2449, 0.6095, 0.2802, 0.6284, 0.27, 0.6479, 0.4187, 0.3037, 0.4289, 0.2851, 0.4624, 0.3037, 0.4519, 0.322, 0.319, 0.4814, 0.3292, 0.4638, 0.3611, 0.4818, 0.3511, 0.4995, 0.2024, 0.691, 0.2125, 0.67, 0.2502, 0.688, 0.2409, 0.7095, 0.3888, 0.358, 0.3988, 0.3401, 0.4312, 0.3581, 0.4211, 0.3759, 0.5067, 0.1455, 0.5199, 0.1238, 0.5579, 0.1488, 0.5442, 0.1689, 0.3592, 0.4111, 0.3691, 0.3935, 0.401, 0.4113, 0.391, 0.4289, 0.288, 0.535, 0.2985, 0.517, 0.3311, 0.5353, 0.3209, 0.5534, 0.4712, 0.2078, 0.4826, 0.1875, 0.5189, 0.2088, 0.5069, 0.2283, 0.2558, 0.5904, 0.2667, 0.5716, 0.3006, 0.5903, 0.2904, 0.6092, 0.4392, 0.2663, 0.4496, 0.2471, 0.4841, 0.2665, 0.4731, 0.2852, 0.3392, 0.4463, 0.3492, 0.4287, 0.3811, 0.4465, 0.3711, 0.4641, 0.2232, 0.6493, 0.234, 0.6292, 0.27, 0.6479, 0.26, 0.6677, 0.4087, 0.322, 0.4187, 0.3037, 0.4519, 0.322, 0.4415, 0.3401, 0.5339, 0.1017, 0.5491, 0.07935, 0.5886, 0.1083, 0.5725, 0.1286, 0.3088, 0.4991, 0.319, 0.4814, 0.3511, 0.4995, 0.3411, 0.5173, 0.4897, 0.2952, 0.5009, 0.2767, 0.5218, 0.2902, 0.5105, 0.3084, 0.391, 0.4289, 0.401, 0.4113, 0.4168, 0.4204, 0.4068, 0.438, 0.2802, 0.6284, 0.2904, 0.6092, 0.3074, 0.6184, 0.2975, 0.6375, 0.401, 0.4113, 0.411, 0.3936, 0.4268, 0.4028, 0.4168, 0.4204, 0.5189, 0.2088, 0.5313, 0.189, 0.5489, 0.2006, 0.5363, 0.22, 0.3006, 0.5903, 0.3108, 0.5718, 0.3274, 0.581, 0.3174, 0.5996, 0.4211, 0.3759, 0.4312, 0.3581, 0.4472, 0.3674, 0.437, 0.3852, 0.5442, 0.1689, 0.5579, 0.1488, 0.5755, 0.1614, 0.5619, 0.1811, 0.3209, 0.5534, 0.3311, 0.5353, 0.3473, 0.5444, 0.3373, 0.5626, 0.4415, 0.3401, 0.4519, 0.322, 0.4681, 0.3316, 0.4576, 0.3496, 0.5725, 0.1286, 0.5886, 0.1083, 0.604, 0.1237, 0.5896, 0.142, 0.3411, 0.5173, 0.3511, 0.4995, 0.3671, 0.5086, 0.3572, 0.5264, 0.4624, 0.3037, 0.4731, 0.2852, 0.4897, 0.2952, 0.4788, 0.3135, 0.3611, 0.4818, 0.3711, 0.4641, 0.3869, 0.4732, 0.377, 0.4909, 0.2502, 0.688, 0.26, 0.6677, 0.278, 0.6766, 0.2686, 0.6963, 0.4841, 0.2665, 0.4953, 0.2475, 0.5123, 0.258, 0.5009, 0.2767, 0.3811, 0.4465, 0.391, 0.4289, 0.4068, 0.438, 0.3968, 0.4556, 0.27, 0.6479, 0.2802, 0.6284, 0.2975, 0.6375, 0.2877, 0.6569, 0.5069, 0.2283, 0.5189, 0.2088, 0.5363, 0.22, 0.5241, 0.2391, 0.2904, 0.6092, 0.3006, 0.5903, 0.3174, 0.5996, 0.3074, 0.6184, 0.411, 0.3936, 0.4211, 0.3759, 0.437, 0.3852, 0.4268, 0.4028, 0.5313, 0.189, 0.5442, 0.1689, 0.5619, 0.1811, 0.5489, 0.2006, 0.3108, 0.5718, 0.3209, 0.5534, 0.3373, 0.5626, 0.3274, 0.581, 0.4312, 0.3581, 0.4415, 0.3401, 0.4576, 0.3496, 0.4472, 0.3674, 0.5579, 0.1488, 0.5725, 0.1286, 0.5896, 0.142, 0.5755, 0.1614, 0.3311, 0.5353, 0.3411, 0.5173, 0.3572, 0.5264, 0.3473, 0.5444, 0.4519, 0.322, 0.4624, 0.3037, 0.4788, 0.3135, 0.4681, 0.3316, 0.3511, 0.4995, 0.3611, 0.4818, 0.377, 0.4909, 0.3671, 0.5086, 0.2409, 0.7095, 0.2502, 0.688, 0.2686, 0.6963, 0.2601, 0.7159, 0.4731, 0.2852, 0.4841, 0.2665, 0.5009, 0.2767, 0.4897, 0.2952, 0.3711, 0.4641, 0.3811, 0.4465, 0.3968, 0.4556, 0.3869, 0.4732, 0.26, 0.6677, 0.27, 0.6479, 0.2877, 0.6569, 0.278, 0.6766, 0.4885, 0.3443, 0.4994, 0.3264, 0.5204, 0.3397, 0.5094, 0.3573, 0.3869, 0.4732, 0.3968, 0.4556, 0.4168, 0.4674, 0.4069, 0.4849, 0.278, 0.6766, 0.2877, 0.6569, 0.3099, 0.6684, 0.3004, 0.688, 0.5123, 0.258, 0.5241, 0.2391, 0.5455, 0.2534, 0.5335, 0.2719, 0.4068, 0.438, 0.4168, 0.4204, 0.4367, 0.4324, 0.4267, 0.4499, 0.2975, 0.6375, 0.3074, 0.6184, 0.3291, 0.63, 0.3195, 0.6491, 0.4168, 0.4204, 0.4268, 0.4028, 0.4468, 0.4149, 0.4367, 0.4324, 0.5363, 0.22, 0.5489, 0.2006, 0.5707, 0.2159, 0.5579, 0.2347, 0.3174, 0.5996, 0.3274, 0.581, 0.3484, 0.5926, 0.3387, 0.6112, 0.437, 0.3852, 0.4472, 0.3674, 0.4674, 0.3797, 0.457, 0.3973, 0.5619, 0.1811, 0.5755, 0.1614, 0.5976, 0.1778, 0.5839, 0.1969, 0.3373, 0.5626, 0.3473, 0.5444, 0.3678, 0.5561, 0.3581, 0.5743, 0.4576, 0.3496, 0.4681, 0.3316, 0.4885, 0.3443, 0.4779, 0.3621, 0.5896, 0.142, 0.604, 0.1237, 0.6251, 0.1393, 0.6115, 0.1585, 0.3572, 0.5264, 0.3671, 0.5086, 0.3873, 0.5203, 0.3776, 0.5381, 0.4788, 0.3135, 0.4897, 0.2952, 0.5105, 0.3084, 0.4994, 0.3264, 0.377, 0.4909, 0.3869, 0.4732, 0.4069, 0.4849, 0.3971, 0.5026, 0.2686, 0.6963, 0.278, 0.6766, 0.3004, 0.688, 0.2909, 0.7074, 0.5009, 0.2767, 0.5123, 0.258, 0.5335, 0.2719, 0.5218, 0.2902, 0.3968, 0.4556, 0.4068, 0.438, 0.4267, 0.4499, 0.4168, 0.4674, 0.2877, 0.6569, 0.2975, 0.6375, 0.3195, 0.6491, 0.3099, 0.6684, 0.5241, 0.2391, 0.5363, 0.22, 0.5579, 0.2347, 0.5455, 0.2534, 0.3074, 0.6184, 0.3174, 0.5996, 0.3387, 0.6112, 0.3291, 0.63, 0.4268, 0.4028, 0.437, 0.3852, 0.457, 0.3973, 0.4468, 0.4149, 0.5489, 0.2006, 0.5619, 0.1811, 0.5839, 0.1969, 0.5707, 0.2159, 0.3274, 0.581, 0.3373, 0.5626, 0.3581, 0.5743, 0.3484, 0.5926, 0.4472, 0.3674, 0.4576, 0.3496, 0.4779, 0.3621, 0.4674, 0.3797, 0.5755, 0.1614, 0.5896, 0.142, 0.6115, 0.1585, 0.5976, 0.1778, 0.3473, 0.5444, 0.3572, 0.5264, 0.3776, 0.5381, 0.3678, 0.5561, 0.4681, 0.3316, 0.4788, 0.3135, 0.4994, 0.3264, 0.4885, 0.3443, 0.3671, 0.5086, 0.377, 0.4909, 0.3971, 0.5026, 0.3873, 0.5203, 0.2601, 0.7159, 0.2686, 0.6963, 0.2909, 0.7074, 0.2813, 0.726, 0.4881, 0.3923, 0.4986, 0.3748, 0.5231, 0.3893, 0.5124, 0.4065, 0.3873, 0.5203, 0.3971, 0.5026, 0.418, 0.5143, 0.4083, 0.532, 0.2813, 0.726, 0.2909, 0.7074, 0.3136, 0.7196, 0.3027, 0.7403, 0.5105, 0.3084, 0.5218, 0.2902, 0.5432, 0.3041, 0.5316, 0.322, 0.4069, 0.4849, 0.4168, 0.4674, 0.4375, 0.4792, 0.4277, 0.4967, 0.3004, 0.688, 0.3099, 0.6684, 0.3328, 0.6799, 0.3234, 0.6995, 0.5335, 0.2719, 0.5455, 0.2534, 0.5671, 0.2681, 0.555, 0.2862, 0.4267, 0.4499, 0.4367, 0.4324, 0.4573, 0.4444, 0.4473, 0.4618, 0.3195, 0.6491, 0.3291, 0.63, 0.3515, 0.6415, 0.3422, 0.6605, 0.4367, 0.4324, 0.4468, 0.4149, 0.4674, 0.4271, 0.4573, 0.4444, 0.5579, 0.2347, 0.5707, 0.2159, 0.5927, 0.2316, 0.5797, 0.2499, 0.3387, 0.6112, 0.3484, 0.5926, 0.3702, 0.6041, 0.3608, 0.6227, 0.457, 0.3973, 0.4674, 0.3797, 0.4881, 0.3923, 0.4777, 0.4097, 0.5839, 0.1969, 0.5976, 0.1778, 0.6202, 0.1946, 0.6062, 0.2132, 0.3581, 0.5743, 0.3678, 0.5561, 0.3892, 0.5677, 0.3797, 0.5858, 0.4779, 0.3621, 0.4885, 0.3443, 0.5094, 0.3573, 0.4986, 0.3748, 0.6115, 0.1585, 0.6251, 0.1393, 0.6508, 0.1547, 0.635, 0.1755, 0.3776, 0.5381, 0.3873, 0.5203, 0.4083, 0.532, 0.3987, 0.5497, 0.4994, 0.3264, 0.5105, 0.3084, 0.5316, 0.322, 0.5204, 0.3397, 0.3971, 0.5026, 0.4069, 0.4849, 0.4277, 0.4967, 0.418, 0.5143, 0.2909, 0.7074, 0.3004, 0.688, 0.3234, 0.6995, 0.3136, 0.7196, 0.5218, 0.2902, 0.5335, 0.2719, 0.555, 0.2862, 0.5432, 0.3041, 0.4168, 0.4674, 0.4267, 0.4499, 0.4473, 0.4618, 0.4375, 0.4792, 0.3099, 0.6684, 0.3195, 0.6491, 0.3422, 0.6605, 0.3328, 0.6799, 0.5455, 0.2534, 0.5579, 0.2347, 0.5797, 0.2499, 0.5671, 0.2681, 0.3291, 0.63, 0.3387, 0.6112, 0.3608, 0.6227, 0.3515, 0.6415, 0.4468, 0.4149, 0.457, 0.3973, 0.4777, 0.4097, 0.4674, 0.4271, 0.5707, 0.2159, 0.5839, 0.1969, 0.6062, 0.2132, 0.5927, 0.2316, 0.3484, 0.5926, 0.3581, 0.5743, 0.3797, 0.5858, 0.3702, 0.6041, 0.4674, 0.3797, 0.4779, 0.3621, 0.4986, 0.3748, 0.4881, 0.3923, 0.5976, 0.1778, 0.6115, 0.1585, 0.635, 0.1755, 0.6202, 0.1946, 0.3678, 0.5561, 0.3776, 0.5381, 0.3987, 0.5497, 0.3892, 0.5677, 0.6844, 0.5607, 0.6935, 0.547, 0.7811, 0.6085, 0.7737, 0.6195, 0.6202, 0.1946, 0.635, 0.1755, 0.6612, 0.1969, 0.6459, 0.2145, 0.3892, 0.5677, 0.3987, 0.5497, 0.4238, 0.5625, 0.4145, 0.5803, 0.5094, 0.3573, 0.5204, 0.3397, 0.5451, 0.3548, 0.5339, 0.3721, 0.4083, 0.532, 0.418, 0.5143, 0.4427, 0.5272, 0.4332, 0.5448, 0.3027, 0.7403, 0.3136, 0.7196, 0.3428, 0.7324, 0.334, 0.7552, 0.5316, 0.322, 0.5432, 0.3041, 0.5681, 0.3201, 0.5564, 0.3375, 0.4277, 0.4967, 0.4375, 0.4792, 0.4619, 0.4924, 0.4522, 0.5098, 0.3234, 0.6995, 0.3328, 0.6799, 0.3603, 0.6921, 0.3515, 0.7118, 0.555, 0.2862, 0.5671, 0.2681, 0.5923, 0.285, 0.58, 0.3026, 0.4473, 0.4618, 0.4573, 0.4444, 0.4817, 0.458, 0.4717, 0.4752, 0.3422, 0.6605, 0.3515, 0.6415, 0.3781, 0.6538, 0.3691, 0.6728, 0.4573, 0.4444, 0.4674, 0.4271, 0.4917, 0.4408, 0.4817, 0.458, 0.5797, 0.2499, 0.5927, 0.2316, 0.6181, 0.2498, 0.605, 0.2674, 0.3608, 0.6227, 0.3702, 0.6041, 0.3961, 0.6166, 0.3871, 0.6351, 0.4777, 0.4097, 0.4881, 0.3923, 0.5124, 0.4065, 0.502, 0.4237, 0.6062, 0.2132, 0.6202, 0.1946, 0.6459, 0.2145, 0.6317, 0.2321, 0.3797, 0.5858, 0.3892, 0.5677, 0.4145, 0.5803, 0.4053, 0.5984, 0.4986, 0.3748, 0.5094, 0.3573, 0.5339, 0.3721, 0.5231, 0.3893, 0.635, 0.1755, 0.6508, 0.1547, 0.6785, 0.1792, 0.6612, 0.1969, 0.3987, 0.5497, 0.4083, 0.532, 0.4332, 0.5448, 0.4238, 0.5625, 0.5204, 0.3397, 0.5316, 0.322, 0.5564, 0.3375, 0.5451, 0.3548, 0.418, 0.5143, 0.4277, 0.4967, 0.4522, 0.5098, 0.4427, 0.5272, 0.3136, 0.7196, 0.3234, 0.6995, 0.3515, 0.7118, 0.3428, 0.7324, 0.5432, 0.3041, 0.555, 0.2862, 0.58, 0.3026, 0.5681, 0.3201, 0.4375, 0.4792, 0.4473, 0.4618, 0.4717, 0.4752, 0.4619, 0.4924, 0.3328, 0.6799, 0.3422, 0.6605, 0.3691, 0.6728, 0.3603, 0.6921, 0.5671, 0.2681, 0.5797, 0.2499, 0.605, 0.2674, 0.5923, 0.285, 0.3515, 0.6415, 0.3608, 0.6227, 0.3871, 0.6351, 0.3781, 0.6538, 0.4674, 0.4271, 0.4777, 0.4097, 0.502, 0.4237, 0.4917, 0.4408, 0.5927, 0.2316, 0.6062, 0.2132, 0.6317, 0.2321, 0.6181, 0.2498, 0.3702, 0.6041, 0.3797, 0.5858, 0.4053, 0.5984, 0.3961, 0.6166, 0.1785, 0.9719, 0.1683, 0.9651, 0.1596, 0.9565, 0.1528, 0.9463, 0.1481, 0.9349, 0.1457, 0.9229, 0.1457, 0.9106, 0.1481, 0.8986, 0.1528, 0.8873, 0.1596, 0.8771, 0.1683, 0.8684, 0.1785, 0.8616, 0.1898, 0.8569, 0.2019, 0.8545, 0.2141, 0.8545, 0.2262, 0.8569, 0.2375, 0.8616, 0.2477, 0.8684, 0.2564, 0.8771, 0.2632, 0.8873, 0.2679, 0.8986, 0.2703, 0.9106, 0.2703, 0.9229, 0.2679, 0.9349, 0.2632, 0.9463, 0.2564, 0.9565, 0.2477, 0.9651, 0.2375, 0.9719, 0.2262, 0.9766, 0.2141, 0.979, 0.2019, 0.979, 0.1898, 0.9766, 0.8118, 0.4169, 0.8278, 0.4039, 0.8867, 0.5063, 0.875, 0.5136, 0.6123, 0.7116, 0.6181, 0.695, 0.7229, 0.727, 0.7192, 0.7399, 0.703, 0.5335, 0.7129, 0.5201, 0.7969, 0.5872, 0.7888, 0.5977, 0.8453, 0.3907, 0.8646, 0.3769, 0.9122, 0.4937, 0.8991, 0.4996, 0.6241, 0.6788, 0.6305, 0.663, 0.7315, 0.7018, 0.7269, 0.7143, 0.7232, 0.5069, 0.734, 0.4938, 0.8141, 0.5669, 0.8053, 0.5769, 0.6372, 0.6476, 0.6443, 0.6325, 0.7417, 0.6774, 0.7364, 0.6895, 0.5801, 0.8543, 0.5839, 0.829, 0.7101, 0.8215, 0.7115, 0.8358, 0.7453, 0.4808, 0.7572, 0.468, 0.8327, 0.5477, 0.8232, 0.5571, 0.6516, 0.6176, 0.6593, 0.6031, 0.7535, 0.6536, 0.7474, 0.6654, 0.5879, 0.8062, 0.5922, 0.7851, 0.7103, 0.7935, 0.7097, 0.8073, 0.7697, 0.4552, 0.7829, 0.4424, 0.853, 0.5298, 0.8426, 0.5386, 0.6673, 0.5887, 0.6757, 0.5746, 0.7666, 0.6307, 0.7599, 0.6421, 0.5968, 0.7654, 0.6017, 0.7467, 0.7135, 0.7663, 0.7115, 0.7798, 0.6757, 0.5746, 0.6844, 0.5607, 0.7737, 0.6195, 0.7666, 0.6307, 0.7968, 0.4297, 0.8118, 0.4169, 0.875, 0.5136, 0.8637, 0.5215, 0.6068, 0.7288, 0.6123, 0.7116, 0.7192, 0.7399, 0.7161, 0.753, 0.6935, 0.547, 0.703, 0.5335, 0.7888, 0.5977, 0.7811, 0.6085, 0.8278, 0.4039, 0.8453, 0.3907, 0.8991, 0.4996, 0.8867, 0.5063, 0.6181, 0.695, 0.6241, 0.6788, 0.7269, 0.7143, 0.7229, 0.727, 0.7129, 0.5201, 0.7232, 0.5069, 0.8053, 0.5769, 0.7969, 0.5872, 0.8646, 0.3769, 0.8863, 0.3624, 0.9257, 0.4888, 0.9122, 0.4937, 0.6305, 0.663, 0.6372, 0.6476, 0.7364, 0.6895, 0.7315, 0.7018, 0.734, 0.4938, 0.7453, 0.4808, 0.8232, 0.5571, 0.8141, 0.5669, 0.6443, 0.6325, 0.6516, 0.6176, 0.7474, 0.6654, 0.7417, 0.6774, 0.5839, 0.829, 0.5879, 0.8062, 0.7097, 0.8073, 0.7101, 0.8215, 0.7572, 0.468, 0.7697, 0.4552, 0.8426, 0.5386, 0.8327, 0.5477, 0.6593, 0.6031, 0.6673, 0.5887, 0.7599, 0.6421, 0.7535, 0.6536, 0.5922, 0.7851, 0.5968, 0.7654, 0.7115, 0.7798, 0.7103, 0.7935, 0.7829, 0.4424, 0.7968, 0.4297, 0.8637, 0.5215, 0.853, 0.5298, 0.6017, 0.7467, 0.6068, 0.7288, 0.7161, 0.753, 0.7135, 0.7663, 0.4917, 0.4408, 0.502, 0.4237, 0.5232, 0.437, 0.513, 0.4539, 0.6181, 0.2498, 0.6317, 0.2321, 0.6531, 0.2497, 0.6397, 0.2668, 0.3961, 0.6166, 0.4053, 0.5984, 0.4279, 0.6101, 0.419, 0.6283, 0.5124, 0.4065, 0.5231, 0.3893, 0.5443, 0.4032, 0.5337, 0.4201, 0.6459, 0.2145, 0.6612, 0.1969, 0.681, 0.2163, 0.6669, 0.2327, 0.4145, 0.5803, 0.4238, 0.5625, 0.446, 0.5745, 0.4369, 0.5922, 0.5339, 0.3721, 0.5451, 0.3548, 0.5664, 0.3693, 0.5552, 0.3863, 0.4332, 0.5448, 0.4427, 0.5272, 0.4644, 0.5395, 0.4551, 0.5569, 0.334, 0.7552, 0.3428, 0.7324, 0.3688, 0.742, 0.3621, 0.7617, 0.5564, 0.3375, 0.5681, 0.3201, 0.5896, 0.3353, 0.5778, 0.3524, 0.4522, 0.5098, 0.4619, 0.4924, 0.4834, 0.505, 0.4738, 0.5222, 0.3515, 0.7118, 0.3603, 0.6921, 0.3846, 0.7031, 0.3764, 0.7224, 0.58, 0.3026, 0.5923, 0.285, 0.6139, 0.3011, 0.6016, 0.3182, 0.4717, 0.4752, 0.4817, 0.458, 0.503, 0.4709, 0.4931, 0.4879, 0.3691, 0.6728, 0.3781, 0.6538, 0.4016, 0.6652, 0.393, 0.684, 0.4817, 0.458, 0.4917, 0.4408, 0.513, 0.4539, 0.503, 0.4709, 0.605, 0.2674, 0.6181, 0.2498, 0.6397, 0.2668, 0.6266, 0.284, 0.3871, 0.6351, 0.3961, 0.6166, 0.419, 0.6283, 0.4102, 0.6466, 0.502, 0.4237, 0.5124, 0.4065, 0.5337, 0.4201, 0.5232, 0.437, 0.6317, 0.2321, 0.6459, 0.2145, 0.6669, 0.2327, 0.6531, 0.2497, 0.4053, 0.5984, 0.4145, 0.5803, 0.4369, 0.5922, 0.4279, 0.6101, 0.5231, 0.3893, 0.5339, 0.3721, 0.5552, 0.3863, 0.5443, 0.4032, 0.6612, 0.1969, 0.6785, 0.1792, 0.6955, 0.2012, 0.681, 0.2163, 0.4238, 0.5625, 0.4332, 0.5448, 0.4551, 0.5569, 0.446, 0.5745, 0.5451, 0.3548, 0.5564, 0.3375, 0.5778, 0.3524, 0.5664, 0.3693, 0.4427, 0.5272, 0.4522, 0.5098, 0.4738, 0.5222, 0.4644, 0.5395, 0.3428, 0.7324, 0.3515, 0.7118, 0.3764, 0.7224, 0.3688, 0.742, 0.5681, 0.3201, 0.58, 0.3026, 0.6016, 0.3182, 0.5896, 0.3353, 0.4619, 0.4924, 0.4717, 0.4752, 0.4931, 0.4879, 0.4834, 0.505, 0.3603, 0.6921, 0.3691, 0.6728, 0.393, 0.684, 0.3846, 0.7031, 0.5923, 0.285, 0.605, 0.2674, 0.6266, 0.284, 0.6139, 0.3011, 0.3781, 0.6538, 0.3871, 0.6351, 0.4102, 0.6466, 0.4016, 0.6652, 0.513, 0.4539, 0.5232, 0.437, 0.557, 0.4583, 0.5469, 0.4748, 0.6397, 0.2668, 0.6531, 0.2497, 0.6869, 0.2774, 0.6737, 0.2939, 0.419, 0.6283, 0.4279, 0.6101, 0.4642, 0.6282, 0.4558, 0.6461, 0.5337, 0.4201, 0.5443, 0.4032, 0.5781, 0.4254, 0.5674, 0.4418, 0.6669, 0.2327, 0.681, 0.2163, 0.7138, 0.2447, 0.7004, 0.261, 0.4369, 0.5922, 0.446, 0.5745, 0.4815, 0.593, 0.4728, 0.6105, 0.5552, 0.3863, 0.5664, 0.3693, 0.6002, 0.3927, 0.589, 0.409, 0.4551, 0.5569, 0.4644, 0.5395, 0.4993, 0.5585, 0.4903, 0.5757, 0.3621, 0.7617, 0.3688, 0.742, 0.4076, 0.7575, 0.4, 0.7761, 0.5778, 0.3524, 0.5896, 0.3353, 0.6235, 0.3598, 0.6117, 0.3763, 0.4738, 0.5222, 0.4834, 0.505, 0.5178, 0.5247, 0.5084, 0.5415, 0.3764, 0.7224, 0.3846, 0.7031, 0.4232, 0.7199, 0.4153, 0.7387, 0.6016, 0.3182, 0.6139, 0.3011, 0.648, 0.3269, 0.6356, 0.3434, 0.4931, 0.4879, 0.503, 0.4709, 0.537, 0.4913, 0.5273, 0.5079, 0.393, 0.684, 0.4016, 0.6652, 0.4393, 0.6826, 0.4312, 0.7012, 0.503, 0.4709, 0.513, 0.4539, 0.5469, 0.4748, 0.537, 0.4913, 0.6266, 0.284, 0.6397, 0.2668, 0.6737, 0.2939, 0.6607, 0.3104, 0.4102, 0.6466, 0.419, 0.6283, 0.4558, 0.6461, 0.4475, 0.6643, 0.5232, 0.437, 0.5337, 0.4201, 0.5674, 0.4418, 0.557, 0.4583, 0.6531, 0.2497, 0.6669, 0.2327, 0.7004, 0.261, 0.6869, 0.2774, 0.4279, 0.6101, 0.4369, 0.5922, 0.4728, 0.6105, 0.4642, 0.6282, 0.5443, 0.4032, 0.5552, 0.3863, 0.589, 0.409, 0.5781, 0.4254, 0.681, 0.2163, 0.6955, 0.2012, 0.7273, 0.2285, 0.7138, 0.2447, 0.446, 0.5745, 0.4551, 0.5569, 0.4903, 0.5757, 0.4815, 0.593, 0.5664, 0.3693, 0.5778, 0.3524, 0.6117, 0.3763, 0.6002, 0.3927, 0.4644, 0.5395, 0.4738, 0.5222, 0.5084, 0.5415, 0.4993, 0.5585, 0.3688, 0.742, 0.3764, 0.7224, 0.4153, 0.7387, 0.4076, 0.7575, 0.5896, 0.3353, 0.6016, 0.3182, 0.6356, 0.3434, 0.6235, 0.3598, 0.4834, 0.505, 0.4931, 0.4879, 0.5273, 0.5079, 0.5178, 0.5247, 0.3846, 0.7031, 0.393, 0.684, 0.4312, 0.7012, 0.4232, 0.7199, 0.6139, 0.3011, 0.6266, 0.284, 0.6607, 0.3104, 0.648, 0.3269, 0.4016, 0.6652, 0.4102, 0.6466, 0.4475, 0.6643, 0.4393, 0.6826, 0.5469, 0.4748, 0.557, 0.4583, 0.6166, 0.4962, 0.6067, 0.5117, 0.6737, 0.2939, 0.6869, 0.2774, 0.748, 0.3277, 0.7342, 0.3434, 0.4558, 0.6461, 0.4642, 0.6282, 0.5297, 0.6587, 0.5222, 0.6762, 0.5674, 0.4418, 0.5781, 0.4254, 0.6372, 0.4655, 0.6267, 0.4808, 0.7004, 0.261, 0.7138, 0.2447, 0.7763, 0.2954, 0.7621, 0.3117, 0.4728, 0.6105, 0.4815, 0.593, 0.5453, 0.6245, 0.5374, 0.6414, 0.589, 0.409, 0.6002, 0.3927, 0.6592, 0.435, 0.648, 0.4502, 0.4903, 0.5757, 0.4993, 0.5585, 0.5617, 0.5913, 0.5534, 0.6078, 0.4, 0.7761, 0.4076, 0.7575, 0.4778, 0.7876, 0.4697, 0.8069, 0.6117, 0.3763, 0.6235, 0.3598, 0.6827, 0.4047, 0.6708, 0.4198, 0.5084, 0.5415, 0.5178, 0.5247, 0.5789, 0.5589, 0.5702, 0.575, 0.4153, 0.7387, 0.4232, 0.7199, 0.4929, 0.7493, 0.4855, 0.7683, 0.6356, 0.3434, 0.648, 0.3269, 0.7077, 0.3742, 0.695, 0.3895, 0.5273, 0.5079, 0.537, 0.4913, 0.5972, 0.5273, 0.5879, 0.543, 0.4312, 0.7012, 0.4393, 0.6826, 0.5075, 0.7121, 0.5002, 0.7305, 0.537, 0.4913, 0.5469, 0.4748, 0.6067, 0.5117, 0.5972, 0.5273, 0.6607, 0.3104, 0.6737, 0.2939, 0.7342, 0.3434, 0.7207, 0.3589, 0.4475, 0.6643, 0.4558, 0.6461, 0.5222, 0.6762, 0.5148, 0.694, 0.557, 0.4583, 0.5674, 0.4418, 0.6267, 0.4808, 0.6166, 0.4962, 0.6869, 0.2774, 0.7004, 0.261, 0.7621, 0.3117, 0.748, 0.3277, 0.4642, 0.6282, 0.4728, 0.6105, 0.5374, 0.6414, 0.5297, 0.6587, 0.5781, 0.4254, 0.589, 0.409, 0.648, 0.4502, 0.6372, 0.4655, 0.7138, 0.2447, 0.7273, 0.2285, 0.7906, 0.2785, 0.7763, 0.2954, 0.4815, 0.593, 0.4903, 0.5757, 0.5534, 0.6078, 0.5453, 0.6245, 0.6002, 0.3927, 0.6117, 0.3763, 0.6708, 0.4198, 0.6592, 0.435, 0.4993, 0.5585, 0.5084, 0.5415, 0.5702, 0.575, 0.5617, 0.5913, 0.4076, 0.7575, 0.4153, 0.7387, 0.4855, 0.7683, 0.4778, 0.7876, 0.6235, 0.3598, 0.6356, 0.3434, 0.695, 0.3895, 0.6827, 0.4047, 0.5178, 0.5247, 0.5273, 0.5079, 0.5879, 0.543, 0.5789, 0.5589, 0.4232, 0.7199, 0.4312, 0.7012, 0.5002, 0.7305, 0.4929, 0.7493, 0.648, 0.3269, 0.6607, 0.3104, 0.7207, 0.3589, 0.7077, 0.3742, 0.4393, 0.6826, 0.4475, 0.6643, 0.5148, 0.694, 0.5075, 0.7121, 0.07997, 0.8545, 0.09402, 0.8573, 0.1072, 0.8628, 0.1192, 0.8707, 0.1293, 0.8808, 0.1372, 0.8928, 0.1427, 0.906, 0.1455, 0.92, 0.1455, 0.9343, 0.1427, 0.9484, 0.1372, 0.9616, 0.1293, 0.9735, 0.1192, 0.9837, 0.1072, 0.9916, 0.09402, 0.9971, 0.07997, 0.9999, 0.06565, 0.9999, 0.05161, 0.9971, 0.03838, 0.9916, 0.02647, 0.9837, 0.01635, 0.9735, 0.00839, 0.9616, 0.00291, 0.9484, 0.0001159, 0.9343, 0.0001159, 0.92, 0.00291, 0.906, 0.00839, 0.8928, 0.01635, 0.8808, 0.02647, 0.8707, 0.03838, 0.8628, 0.05161, 0.8573, 0.06565, 0.8545, 0.2928, 0.0488, 0.2912, 0.07097, 0.2468, 0.06766, 0.2473, 0.0493, 0.2093, 0.307, 0.2007, 0.3231, 0.1652, 0.3031, 0.1734, 0.2876, 0.1431, 0.416, 0.1322, 0.4309, 0.1005, 0.4062, 0.1107, 0.3923, 0.2845, 0.1124, 0.2799, 0.1321, 0.2383, 0.1216, 0.2421, 0.1038, 0.1091, 0.4598, 0.09653, 0.4738, 0.06783, 0.4458, 0.07919, 0.4331, 0.2687, 0.1697, 0.2624, 0.1879, 0.223, 0.1735, 0.2287, 0.1564, 0.1918, 0.3391, 0.1827, 0.3548, 0.1481, 0.3337, 0.1568, 0.3185, 0.06865, 0.5008, 0.05274, 0.5136, 0.02995, 0.4795, 0.04334, 0.4692, 0.2487, 0.2232, 0.2414, 0.2405, 0.2036, 0.2235, 0.2105, 0.207, 0.2906, 0.000116, 0.2928, 0.02531, 0.246, 0.03084, 0.2426, 0.01246, 0.1635, 0.3858, 0.1535, 0.401, 0.1204, 0.378, 0.1299, 0.3634, 0.2259, 0.2742, 0.2177, 0.2907, 0.1814, 0.2718, 0.1891, 0.2559, 0.2912, 0.07097, 0.2883, 0.0921, 0.245, 0.08585, 0.2468, 0.06766, 0.1322, 0.4309, 0.1209, 0.4454, 0.09007, 0.4199, 0.1005, 0.4062, 0.2799, 0.1321, 0.2746, 0.1511, 0.2338, 0.1391, 0.2383, 0.1216, 0.09653, 0.4738, 0.08313, 0.4875, 0.05591, 0.4579, 0.06783, 0.4458, 0.2624, 0.1879, 0.2558, 0.2057, 0.2169, 0.1904, 0.223, 0.1735, 0.1827, 0.3548, 0.1732, 0.3704, 0.1391, 0.3487, 0.1481, 0.3337, 0.05274, 0.5136, 0.03486, 0.5258, 0.01556, 0.4883, 0.02995, 0.4795, 0.2414, 0.2405, 0.2338, 0.2574, 0.1965, 0.2398, 0.2036, 0.2235, 0.2928, 0.02531, 0.2928, 0.0488, 0.2473, 0.0493, 0.246, 0.03084, 0.1535, 0.401, 0.1431, 0.416, 0.1107, 0.3923, 0.1204, 0.378, 0.2177, 0.2907, 0.2093, 0.307, 0.1734, 0.2876, 0.1814, 0.2718, 0.2883, 0.0921, 0.2845, 0.1124, 0.2421, 0.1038, 0.245, 0.08585, 0.1209, 0.4454, 0.1091, 0.4598, 0.07919, 0.4331, 0.09007, 0.4199, 0.2746, 0.1511, 0.2687, 0.1697, 0.2287, 0.1564, 0.2338, 0.1391, 0.2007, 0.3231, 0.1918, 0.3391, 0.1568, 0.3185, 0.1652, 0.3031, 0.08313, 0.4875, 0.06865, 0.5008, 0.04334, 0.4692, 0.05591, 0.4579, 0.2558, 0.2057, 0.2487, 0.2232, 0.2105, 0.207, 0.2169, 0.1904, 0.1732, 0.3704, 0.1635, 0.3858, 0.1299, 0.3634, 0.1391, 0.3487, 0.03486, 0.5258, 0.01408, 0.5372, 0.0001159, 0.495, 0.01556, 0.4883, 0.6067, 0.5117, 0.6166, 0.4962, 0.6935, 0.547, 0.6844, 0.5607, 0.7342, 0.3434, 0.748, 0.3277, 0.8278, 0.4039, 0.8118, 0.4169, 0.5222, 0.6762, 0.5297, 0.6587, 0.6181, 0.695, 0.6123, 0.7116, 0.6267, 0.4808, 0.6372, 0.4655, 0.7129, 0.5201, 0.703, 0.5335, 0.7621, 0.3117, 0.7763, 0.2954, 0.8646, 0.3769, 0.8453, 0.3907, 0.5374, 0.6414, 0.5453, 0.6245, 0.6305, 0.663, 0.6241, 0.6788, 0.648, 0.4502, 0.6592, 0.435, 0.734, 0.4938, 0.7232, 0.5069, 0.5534, 0.6078, 0.5617, 0.5913, 0.6443, 0.6325, 0.6372, 0.6476, 0.4697, 0.8069, 0.4778, 0.7876, 0.5839, 0.829, 0.5801, 0.8543, 0.6708, 0.4198, 0.6827, 0.4047, 0.7572, 0.468, 0.7453, 0.4808, 0.5702, 0.575, 0.5789, 0.5589, 0.6593, 0.6031, 0.6516, 0.6176, 0.4855, 0.7683, 0.4929, 0.7493, 0.5922, 0.7851, 0.5879, 0.8062, 0.695, 0.3895, 0.7077, 0.3742, 0.7829, 0.4424, 0.7697, 0.4552, 0.5879, 0.543, 0.5972, 0.5273, 0.6757, 0.5746, 0.6673, 0.5887, 0.5002, 0.7305, 0.5075, 0.7121, 0.6017, 0.7467, 0.5968, 0.7654, 0.5972, 0.5273, 0.6067, 0.5117, 0.6844, 0.5607, 0.6757, 0.5746, 0.7207, 0.3589, 0.7342, 0.3434, 0.8118, 0.4169, 0.7968, 0.4297, 0.5148, 0.694, 0.5222, 0.6762, 0.6123, 0.7116, 0.6068, 0.7288, 0.6166, 0.4962, 0.6267, 0.4808, 0.703, 0.5335, 0.6935, 0.547, 0.748, 0.3277, 0.7621, 0.3117, 0.8453, 0.3907, 0.8278, 0.4039, 0.5297, 0.6587, 0.5374, 0.6414, 0.6241, 0.6788, 0.6181, 0.695, 0.6372, 0.4655, 0.648, 0.4502, 0.7232, 0.5069, 0.7129, 0.5201, 0.7763, 0.2954, 0.7906, 0.2785, 0.8863, 0.3624, 0.8646, 0.3769, 0.5453, 0.6245, 0.5534, 0.6078, 0.6372, 0.6476, 0.6305, 0.663, 0.6592, 0.435, 0.6708, 0.4198, 0.7453, 0.4808, 0.734, 0.4938, 0.5617, 0.5913, 0.5702, 0.575, 0.6516, 0.6176, 0.6443, 0.6325, 0.4778, 0.7876, 0.4855, 0.7683, 0.5879, 0.8062, 0.5839, 0.829, 0.6827, 0.4047, 0.695, 0.3895, 0.7697, 0.4552, 0.7572, 0.468, 0.5789, 0.5589, 0.5879, 0.543, 0.6673, 0.5887, 0.6593, 0.6031, 0.4929, 0.7493, 0.5002, 0.7305, 0.5968, 0.7654, 0.5922, 0.7851, 0.7077, 0.3742, 0.7207, 0.3589, 0.7968, 0.4297, 0.7829, 0.4424, 0.5075, 0.7121, 0.5148, 0.694, 0.6068, 0.7288, 0.6017, 0.7467])
me_cylinder.materials.append(mat_coin)
me_cylinder.use_remesh_preserve_volume = False
me_cylinder.use_remesh_preserve_attributes = False
me_cylinder.use_mirror_vertex_groups = False
me_cylinder.update()

# ---- objects
ob_vase = bpy.data.objects.new('Vase', me_cylinder)
ob_lamp = bpy.data.objects.new('Lamp', light_lamp)
ob_camera = bpy.data.objects.new('Camera', cam_camera)

# ---- transforms, parenting, visibility, modifiers, constraints
ob_vase.location = (0.0, 0.0, 0.0)
ob_vase.lineart.crease_threshold = 0.0
ob_lamp.location = (4.076, 1.005, 5.904)
ob_lamp.rotation_euler = (0.6503, 0.05522, 1.866)
ob_lamp.lock_rotations_4d = False
ob_lamp.empty_display_type = 'ARROWS'
ob_lamp.color = (0.0, 0.0, 0.0, 0.0)
ob_lamp.lineart.crease_threshold = 0.0
ob_camera.location = (7.481, -6.508, 5.344)
ob_camera.rotation_euler = (1.109, 0.01082, 0.8149)
ob_camera.lock_rotations_4d = False
ob_camera.empty_display_type = 'ARROWS'
ob_camera.color = (0.0, 0.0, 0.0, 0.0)
ob_camera.display_type = 'WIRE'
ob_camera.lineart.crease_threshold = 0.0

# ---- collection membership
col_collection_1.objects.link(ob_vase)
col_collection_1.objects.link(ob_lamp)
col_collection_1.objects.link(ob_camera)

# ---- scene / render settings (as saved in the file)
scene.camera = ob_camera
scene.frame_start = 1; scene.frame_end = 250; scene.frame_set(1)
scene.render.engine = 'BLENDER_EEVEE_NEXT'
scene.render.image_settings.compression = 90
scene.render.resolution_percentage = 50
scene.render.dither_intensity = 0.0
scene.cycles.use_denoising = False
scene.cycles.samples = 10
scene.cycles.sampling_pattern = 'TABULATED_SOBOL'
scene.cycles.light_sampling_threshold = 0.0
scene.cycles.use_adaptive_sampling = False
scene.cycles.use_light_tree = False
scene.cycles.blur_glossy = 0.0
scene.cycles.volume_bounces = 1
scene.cycles.pixel_filter_type = 'GAUSSIAN'
scene.cycles.sample_clamp_indirect = 0.0
scene.view_settings.view_transform = 'Standard'
bpy.context.view_layer.update()
